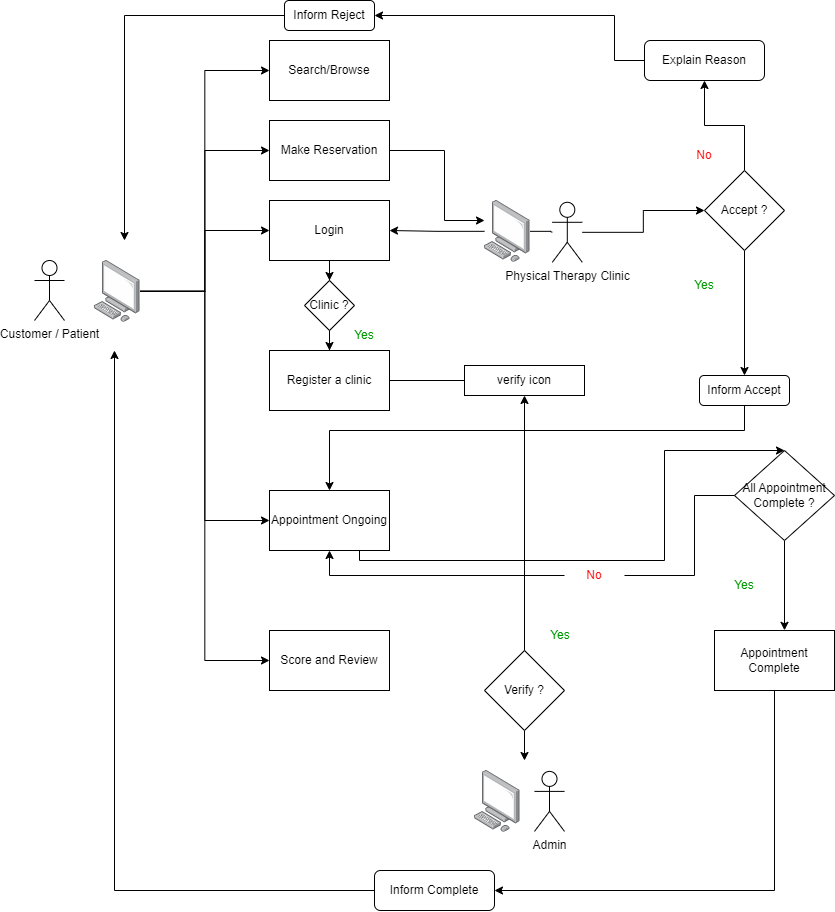

The diagram above was exported from draw.io. Its source (the exported page's mxGraphModel, read from the mxfile embedded in the PNG):
<mxGraphModel dx="1750" dy="902" grid="1" gridSize="10" guides="1" tooltips="1" connect="1" arrows="1" fold="1" page="1" pageScale="1" pageWidth="850" pageHeight="1100" math="0" shadow="0" extFonts="Permanent Marker^https://fonts.googleapis.com/css?family=Permanent+Marker">
  <root>
    <mxCell id="0" />
    <mxCell id="1" parent="0" />
    <mxCell id="9GJzKiPN1Z8ufwrPyeiw-1" value="Search/Browse" style="rounded=0;whiteSpace=wrap;html=1;" parent="1" vertex="1">
      <mxGeometry x="275" y="100" width="120" height="60" as="geometry" />
    </mxCell>
    <mxCell id="9GJzKiPN1Z8ufwrPyeiw-62" style="edgeStyle=orthogonalEdgeStyle;rounded=0;orthogonalLoop=1;jettySize=auto;html=1;" parent="1" source="9GJzKiPN1Z8ufwrPyeiw-2" target="9GJzKiPN1Z8ufwrPyeiw-40" edge="1">
      <mxGeometry relative="1" as="geometry">
        <Array as="points">
          <mxPoint x="450" y="210" />
          <mxPoint x="450" y="280" />
        </Array>
      </mxGeometry>
    </mxCell>
    <mxCell id="9GJzKiPN1Z8ufwrPyeiw-2" value="Make Reservation" style="rounded=0;whiteSpace=wrap;html=1;" parent="1" vertex="1">
      <mxGeometry x="275" y="180" width="120" height="60" as="geometry" />
    </mxCell>
    <mxCell id="x9naRtBfc-NEiokRpDC_-7" value="" style="edgeStyle=orthogonalEdgeStyle;rounded=0;orthogonalLoop=1;jettySize=auto;html=1;" edge="1" parent="1" source="x9naRtBfc-NEiokRpDC_-6" target="x9naRtBfc-NEiokRpDC_-1">
      <mxGeometry relative="1" as="geometry" />
    </mxCell>
    <mxCell id="9GJzKiPN1Z8ufwrPyeiw-3" value="Login" style="rounded=0;whiteSpace=wrap;html=1;" parent="1" vertex="1">
      <mxGeometry x="275" y="260" width="120" height="60" as="geometry" />
    </mxCell>
    <mxCell id="9GJzKiPN1Z8ufwrPyeiw-4" value="Appointment Ongoing" style="rounded=0;whiteSpace=wrap;html=1;" parent="1" vertex="1">
      <mxGeometry x="275" y="550" width="120" height="60" as="geometry" />
    </mxCell>
    <mxCell id="9GJzKiPN1Z8ufwrPyeiw-109" style="edgeStyle=orthogonalEdgeStyle;rounded=0;orthogonalLoop=1;jettySize=auto;html=1;entryX=1;entryY=0.5;entryDx=0;entryDy=0;" parent="1" source="9GJzKiPN1Z8ufwrPyeiw-6" target="9GJzKiPN1Z8ufwrPyeiw-110" edge="1">
      <mxGeometry relative="1" as="geometry">
        <mxPoint x="770" y="973" as="targetPoint" />
        <Array as="points">
          <mxPoint x="780" y="950" />
        </Array>
      </mxGeometry>
    </mxCell>
    <mxCell id="9GJzKiPN1Z8ufwrPyeiw-6" value="Appointment Complete" style="rounded=0;whiteSpace=wrap;html=1;" parent="1" vertex="1">
      <mxGeometry x="720" y="690" width="120" height="60" as="geometry" />
    </mxCell>
    <mxCell id="9GJzKiPN1Z8ufwrPyeiw-7" value="Customer / Patient" style="shape=umlActor;verticalLabelPosition=bottom;verticalAlign=top;html=1;outlineConnect=0;" parent="1" vertex="1">
      <mxGeometry x="40" y="320" width="30" height="60" as="geometry" />
    </mxCell>
    <mxCell id="9GJzKiPN1Z8ufwrPyeiw-71" value="" style="edgeStyle=orthogonalEdgeStyle;rounded=0;orthogonalLoop=1;jettySize=auto;html=1;" parent="1" source="9GJzKiPN1Z8ufwrPyeiw-13" target="9GJzKiPN1Z8ufwrPyeiw-70" edge="1">
      <mxGeometry relative="1" as="geometry" />
    </mxCell>
    <mxCell id="nL4NQ_7DDasfuXPMETum-3" style="edgeStyle=orthogonalEdgeStyle;rounded=0;orthogonalLoop=1;jettySize=auto;html=1;" parent="1" source="9GJzKiPN1Z8ufwrPyeiw-13" target="9GJzKiPN1Z8ufwrPyeiw-18" edge="1">
      <mxGeometry relative="1" as="geometry" />
    </mxCell>
    <mxCell id="9GJzKiPN1Z8ufwrPyeiw-13" value="Accept ?" style="rhombus;whiteSpace=wrap;html=1;" parent="1" vertex="1">
      <mxGeometry x="710" y="230" width="80" height="80" as="geometry" />
    </mxCell>
    <mxCell id="9GJzKiPN1Z8ufwrPyeiw-96" style="edgeStyle=orthogonalEdgeStyle;rounded=0;orthogonalLoop=1;jettySize=auto;html=1;" parent="1" source="9GJzKiPN1Z8ufwrPyeiw-17" edge="1">
      <mxGeometry relative="1" as="geometry">
        <mxPoint x="130" y="300" as="targetPoint" />
      </mxGeometry>
    </mxCell>
    <mxCell id="9GJzKiPN1Z8ufwrPyeiw-17" value="Inform Reject" style="rounded=1;whiteSpace=wrap;html=1;" parent="1" vertex="1">
      <mxGeometry x="290" y="60" width="90" height="30" as="geometry" />
    </mxCell>
    <mxCell id="9GJzKiPN1Z8ufwrPyeiw-30" value="" style="edgeStyle=orthogonalEdgeStyle;rounded=0;orthogonalLoop=1;jettySize=auto;html=1;" parent="1" source="9GJzKiPN1Z8ufwrPyeiw-18" target="9GJzKiPN1Z8ufwrPyeiw-4" edge="1">
      <mxGeometry relative="1" as="geometry">
        <Array as="points">
          <mxPoint x="750" y="490" />
          <mxPoint x="335" y="490" />
        </Array>
      </mxGeometry>
    </mxCell>
    <mxCell id="9GJzKiPN1Z8ufwrPyeiw-18" value="Inform Accept" style="rounded=1;whiteSpace=wrap;html=1;" parent="1" vertex="1">
      <mxGeometry x="705" y="435" width="90" height="30" as="geometry" />
    </mxCell>
    <mxCell id="9GJzKiPN1Z8ufwrPyeiw-21" value="Score and Review" style="rounded=0;whiteSpace=wrap;html=1;" parent="1" vertex="1">
      <mxGeometry x="275" y="690" width="120" height="60" as="geometry" />
    </mxCell>
    <mxCell id="9GJzKiPN1Z8ufwrPyeiw-44" style="edgeStyle=orthogonalEdgeStyle;rounded=0;orthogonalLoop=1;jettySize=auto;html=1;entryX=0;entryY=0.5;entryDx=0;entryDy=0;" parent="1" source="9GJzKiPN1Z8ufwrPyeiw-39" target="9GJzKiPN1Z8ufwrPyeiw-1" edge="1">
      <mxGeometry relative="1" as="geometry" />
    </mxCell>
    <mxCell id="9GJzKiPN1Z8ufwrPyeiw-45" style="edgeStyle=orthogonalEdgeStyle;rounded=0;orthogonalLoop=1;jettySize=auto;html=1;entryX=0;entryY=0.5;entryDx=0;entryDy=0;" parent="1" source="9GJzKiPN1Z8ufwrPyeiw-39" target="9GJzKiPN1Z8ufwrPyeiw-2" edge="1">
      <mxGeometry relative="1" as="geometry" />
    </mxCell>
    <mxCell id="9GJzKiPN1Z8ufwrPyeiw-46" style="edgeStyle=orthogonalEdgeStyle;rounded=0;orthogonalLoop=1;jettySize=auto;html=1;" parent="1" source="9GJzKiPN1Z8ufwrPyeiw-39" target="9GJzKiPN1Z8ufwrPyeiw-3" edge="1">
      <mxGeometry relative="1" as="geometry" />
    </mxCell>
    <mxCell id="9GJzKiPN1Z8ufwrPyeiw-47" style="edgeStyle=orthogonalEdgeStyle;rounded=0;orthogonalLoop=1;jettySize=auto;html=1;entryX=0;entryY=0.5;entryDx=0;entryDy=0;" parent="1" source="9GJzKiPN1Z8ufwrPyeiw-39" target="9GJzKiPN1Z8ufwrPyeiw-4" edge="1">
      <mxGeometry relative="1" as="geometry" />
    </mxCell>
    <mxCell id="9GJzKiPN1Z8ufwrPyeiw-50" style="edgeStyle=orthogonalEdgeStyle;rounded=0;orthogonalLoop=1;jettySize=auto;html=1;entryX=0;entryY=0.5;entryDx=0;entryDy=0;" parent="1" source="9GJzKiPN1Z8ufwrPyeiw-39" target="9GJzKiPN1Z8ufwrPyeiw-21" edge="1">
      <mxGeometry relative="1" as="geometry" />
    </mxCell>
    <mxCell id="9GJzKiPN1Z8ufwrPyeiw-39" value="" style="points=[];aspect=fixed;html=1;align=center;shadow=0;dashed=0;image;image=img/lib/allied_telesis/computer_and_terminals/Personal_Computer.svg;" parent="1" vertex="1">
      <mxGeometry x="100" y="320" width="45.6" height="61.800000000000004" as="geometry" />
    </mxCell>
    <mxCell id="9GJzKiPN1Z8ufwrPyeiw-82" style="edgeStyle=orthogonalEdgeStyle;rounded=0;orthogonalLoop=1;jettySize=auto;html=1;startArrow=none;" parent="1" source="9GJzKiPN1Z8ufwrPyeiw-8" target="9GJzKiPN1Z8ufwrPyeiw-13" edge="1">
      <mxGeometry relative="1" as="geometry" />
    </mxCell>
    <mxCell id="9GJzKiPN1Z8ufwrPyeiw-93" style="edgeStyle=orthogonalEdgeStyle;rounded=0;orthogonalLoop=1;jettySize=auto;html=1;entryX=1;entryY=0.5;entryDx=0;entryDy=0;" parent="1" source="9GJzKiPN1Z8ufwrPyeiw-40" target="9GJzKiPN1Z8ufwrPyeiw-3" edge="1">
      <mxGeometry relative="1" as="geometry" />
    </mxCell>
    <mxCell id="9GJzKiPN1Z8ufwrPyeiw-40" value="" style="points=[];aspect=fixed;html=1;align=center;shadow=0;dashed=0;image;image=img/lib/allied_telesis/computer_and_terminals/Personal_Computer.svg;" parent="1" vertex="1">
      <mxGeometry x="490" y="260" width="45.6" height="61.800000000000004" as="geometry" />
    </mxCell>
    <mxCell id="9GJzKiPN1Z8ufwrPyeiw-74" style="edgeStyle=orthogonalEdgeStyle;rounded=0;orthogonalLoop=1;jettySize=auto;html=1;entryX=1;entryY=0.5;entryDx=0;entryDy=0;" parent="1" source="9GJzKiPN1Z8ufwrPyeiw-70" target="9GJzKiPN1Z8ufwrPyeiw-17" edge="1">
      <mxGeometry relative="1" as="geometry">
        <Array as="points">
          <mxPoint x="620" y="75" />
        </Array>
      </mxGeometry>
    </mxCell>
    <mxCell id="9GJzKiPN1Z8ufwrPyeiw-70" value="Explain Reason" style="rounded=1;whiteSpace=wrap;html=1;" parent="1" vertex="1">
      <mxGeometry x="650" y="100" width="120" height="40" as="geometry" />
    </mxCell>
    <mxCell id="9GJzKiPN1Z8ufwrPyeiw-89" value="" style="edgeStyle=orthogonalEdgeStyle;rounded=0;orthogonalLoop=1;jettySize=auto;html=1;endArrow=none;" parent="1" source="9GJzKiPN1Z8ufwrPyeiw-40" target="9GJzKiPN1Z8ufwrPyeiw-8" edge="1">
      <mxGeometry relative="1" as="geometry">
        <mxPoint x="536" y="291" as="sourcePoint" />
        <mxPoint x="710" y="270" as="targetPoint" />
      </mxGeometry>
    </mxCell>
    <mxCell id="9GJzKiPN1Z8ufwrPyeiw-103" style="edgeStyle=orthogonalEdgeStyle;rounded=0;orthogonalLoop=1;jettySize=auto;html=1;exitX=0.75;exitY=1;exitDx=0;exitDy=0;entryX=0.5;entryY=0;entryDx=0;entryDy=0;" parent="1" source="9GJzKiPN1Z8ufwrPyeiw-4" target="9GJzKiPN1Z8ufwrPyeiw-98" edge="1">
      <mxGeometry relative="1" as="geometry">
        <mxPoint x="573" y="360" as="sourcePoint" />
        <Array as="points">
          <mxPoint x="365" y="620" />
          <mxPoint x="670" y="620" />
          <mxPoint x="670" y="510" />
        </Array>
        <mxPoint x="760" y="510" as="targetPoint" />
      </mxGeometry>
    </mxCell>
    <mxCell id="9GJzKiPN1Z8ufwrPyeiw-8" value="Physical Therapy Clinic" style="shape=umlActor;verticalLabelPosition=bottom;verticalAlign=top;html=1;outlineConnect=0;" parent="1" vertex="1">
      <mxGeometry x="557.8" y="261.8" width="30" height="60" as="geometry" />
    </mxCell>
    <mxCell id="9GJzKiPN1Z8ufwrPyeiw-90" value="No" style="text;html=1;strokeColor=none;fillColor=none;align=center;verticalAlign=middle;whiteSpace=wrap;rounded=0;fontColor=#FF0000;" parent="1" vertex="1">
      <mxGeometry x="680" y="200" width="60" height="30" as="geometry" />
    </mxCell>
    <mxCell id="9GJzKiPN1Z8ufwrPyeiw-91" value="Yes" style="text;html=1;strokeColor=none;fillColor=none;align=center;verticalAlign=middle;whiteSpace=wrap;rounded=0;fontColor=#009900;" parent="1" vertex="1">
      <mxGeometry x="680" y="330" width="60" height="30" as="geometry" />
    </mxCell>
    <mxCell id="9GJzKiPN1Z8ufwrPyeiw-94" value="" style="points=[];aspect=fixed;html=1;align=center;shadow=0;dashed=0;image;image=img/lib/allied_telesis/computer_and_terminals/Personal_Computer.svg;" parent="1" vertex="1">
      <mxGeometry x="480.0000000000001" y="830" width="45.6" height="61.800000000000004" as="geometry" />
    </mxCell>
    <mxCell id="9GJzKiPN1Z8ufwrPyeiw-97" value="Admin" style="shape=umlActor;verticalLabelPosition=bottom;verticalAlign=top;html=1;outlineConnect=0;" parent="1" vertex="1">
      <mxGeometry x="540" y="830.9" width="30" height="60" as="geometry" />
    </mxCell>
    <mxCell id="nL4NQ_7DDasfuXPMETum-7" style="edgeStyle=orthogonalEdgeStyle;rounded=0;orthogonalLoop=1;jettySize=auto;html=1;" parent="1" source="nL4NQ_7DDasfuXPMETum-6" target="nL4NQ_7DDasfuXPMETum-9" edge="1">
      <mxGeometry relative="1" as="geometry">
        <mxPoint x="530" y="390" as="targetPoint" />
      </mxGeometry>
    </mxCell>
    <mxCell id="nL4NQ_7DDasfuXPMETum-14" style="edgeStyle=orthogonalEdgeStyle;rounded=0;orthogonalLoop=1;jettySize=auto;html=1;" parent="1" source="nL4NQ_7DDasfuXPMETum-6" edge="1">
      <mxGeometry relative="1" as="geometry">
        <mxPoint x="530" y="820" as="targetPoint" />
      </mxGeometry>
    </mxCell>
    <mxCell id="nL4NQ_7DDasfuXPMETum-6" value="Verify ?" style="rhombus;whiteSpace=wrap;html=1;" parent="1" vertex="1">
      <mxGeometry x="490" y="710" width="80" height="80" as="geometry" />
    </mxCell>
    <mxCell id="nL4NQ_7DDasfuXPMETum-8" value="Yes" style="text;html=1;strokeColor=none;fillColor=none;align=center;verticalAlign=middle;whiteSpace=wrap;rounded=0;fontColor=#009900;" parent="1" vertex="1">
      <mxGeometry x="535.6" y="680" width="60" height="30" as="geometry" />
    </mxCell>
    <mxCell id="x9naRtBfc-NEiokRpDC_-15" value="" style="edgeStyle=orthogonalEdgeStyle;rounded=0;orthogonalLoop=1;jettySize=auto;html=1;" edge="1" parent="1" source="nL4NQ_7DDasfuXPMETum-9" target="x9naRtBfc-NEiokRpDC_-10">
      <mxGeometry relative="1" as="geometry" />
    </mxCell>
    <mxCell id="nL4NQ_7DDasfuXPMETum-9" value="verify icon" style="rounded=0;whiteSpace=wrap;html=1;" parent="1" vertex="1">
      <mxGeometry x="470" y="425" width="120" height="30" as="geometry" />
    </mxCell>
    <mxCell id="nL4NQ_7DDasfuXPMETum-15" style="edgeStyle=orthogonalEdgeStyle;rounded=0;orthogonalLoop=1;jettySize=auto;html=1;entryX=0.589;entryY=-0.003;entryDx=0;entryDy=0;exitX=0.5;exitY=1;exitDx=0;exitDy=0;entryPerimeter=0;" parent="1" source="9GJzKiPN1Z8ufwrPyeiw-98" target="9GJzKiPN1Z8ufwrPyeiw-6" edge="1">
      <mxGeometry relative="1" as="geometry">
        <mxPoint x="760" y="600" as="sourcePoint" />
        <mxPoint x="750" y="690" as="targetPoint" />
        <Array as="points">
          <mxPoint x="790" y="690" />
        </Array>
      </mxGeometry>
    </mxCell>
    <mxCell id="9GJzKiPN1Z8ufwrPyeiw-104" style="edgeStyle=orthogonalEdgeStyle;rounded=0;orthogonalLoop=1;jettySize=auto;html=1;entryX=0.5;entryY=1;entryDx=0;entryDy=0;startArrow=none;" parent="1" source="9GJzKiPN1Z8ufwrPyeiw-99" target="9GJzKiPN1Z8ufwrPyeiw-4" edge="1">
      <mxGeometry relative="1" as="geometry" />
    </mxCell>
    <mxCell id="9GJzKiPN1Z8ufwrPyeiw-98" value="All Appointment&lt;br&gt;Complete ?" style="rhombus;whiteSpace=wrap;html=1;" parent="1" vertex="1">
      <mxGeometry x="740" y="510" width="100" height="90" as="geometry" />
    </mxCell>
    <mxCell id="9GJzKiPN1Z8ufwrPyeiw-102" value="Yes" style="text;html=1;strokeColor=none;fillColor=none;align=center;verticalAlign=middle;whiteSpace=wrap;rounded=0;fontColor=#009900;" parent="1" vertex="1">
      <mxGeometry x="720" y="630" width="60" height="30" as="geometry" />
    </mxCell>
    <mxCell id="9GJzKiPN1Z8ufwrPyeiw-105" value="" style="edgeStyle=orthogonalEdgeStyle;rounded=0;orthogonalLoop=1;jettySize=auto;html=1;endArrow=none;entryX=1;entryY=0.5;entryDx=0;entryDy=0;exitX=0;exitY=0.5;exitDx=0;exitDy=0;" parent="1" source="9GJzKiPN1Z8ufwrPyeiw-98" target="9GJzKiPN1Z8ufwrPyeiw-99" edge="1">
      <mxGeometry relative="1" as="geometry">
        <mxPoint x="715.5555555555552" y="560" as="sourcePoint" />
        <mxPoint x="610" y="570" as="targetPoint" />
        <Array as="points">
          <mxPoint x="700" y="555" />
          <mxPoint x="700" y="635" />
        </Array>
      </mxGeometry>
    </mxCell>
    <mxCell id="9GJzKiPN1Z8ufwrPyeiw-99" value="No" style="text;html=1;strokeColor=none;fillColor=none;align=center;verticalAlign=middle;whiteSpace=wrap;rounded=0;fontColor=#FF0000;" parent="1" vertex="1">
      <mxGeometry x="570" y="620" width="60" height="30" as="geometry" />
    </mxCell>
    <mxCell id="9GJzKiPN1Z8ufwrPyeiw-112" style="edgeStyle=orthogonalEdgeStyle;rounded=0;orthogonalLoop=1;jettySize=auto;html=1;" parent="1" source="9GJzKiPN1Z8ufwrPyeiw-110" edge="1">
      <mxGeometry relative="1" as="geometry">
        <mxPoint x="120" y="410" as="targetPoint" />
        <Array as="points">
          <mxPoint x="120" y="950" />
        </Array>
      </mxGeometry>
    </mxCell>
    <mxCell id="9GJzKiPN1Z8ufwrPyeiw-110" value="Inform Complete" style="rounded=1;whiteSpace=wrap;html=1;" parent="1" vertex="1">
      <mxGeometry x="380" y="930" width="120" height="40" as="geometry" />
    </mxCell>
    <mxCell id="x9naRtBfc-NEiokRpDC_-1" value="Register a clinic" style="rounded=0;whiteSpace=wrap;html=1;" vertex="1" parent="1">
      <mxGeometry x="275" y="410" width="120" height="60" as="geometry" />
    </mxCell>
    <mxCell id="x9naRtBfc-NEiokRpDC_-8" value="" style="edgeStyle=orthogonalEdgeStyle;rounded=0;orthogonalLoop=1;jettySize=auto;html=1;" edge="1" parent="1" source="9GJzKiPN1Z8ufwrPyeiw-3" target="x9naRtBfc-NEiokRpDC_-6">
      <mxGeometry relative="1" as="geometry">
        <mxPoint x="335" y="320" as="sourcePoint" />
        <mxPoint x="335" y="390" as="targetPoint" />
      </mxGeometry>
    </mxCell>
    <mxCell id="x9naRtBfc-NEiokRpDC_-6" value="Clinic ?" style="rhombus;whiteSpace=wrap;html=1;" vertex="1" parent="1">
      <mxGeometry x="310" y="340" width="50" height="50" as="geometry" />
    </mxCell>
    <mxCell id="x9naRtBfc-NEiokRpDC_-10" value="Yes" style="text;html=1;strokeColor=none;fillColor=none;align=center;verticalAlign=middle;whiteSpace=wrap;rounded=0;fontColor=#009900;" vertex="1" parent="1">
      <mxGeometry x="340" y="380" width="60" height="30" as="geometry" />
    </mxCell>
  </root>
</mxGraphModel>